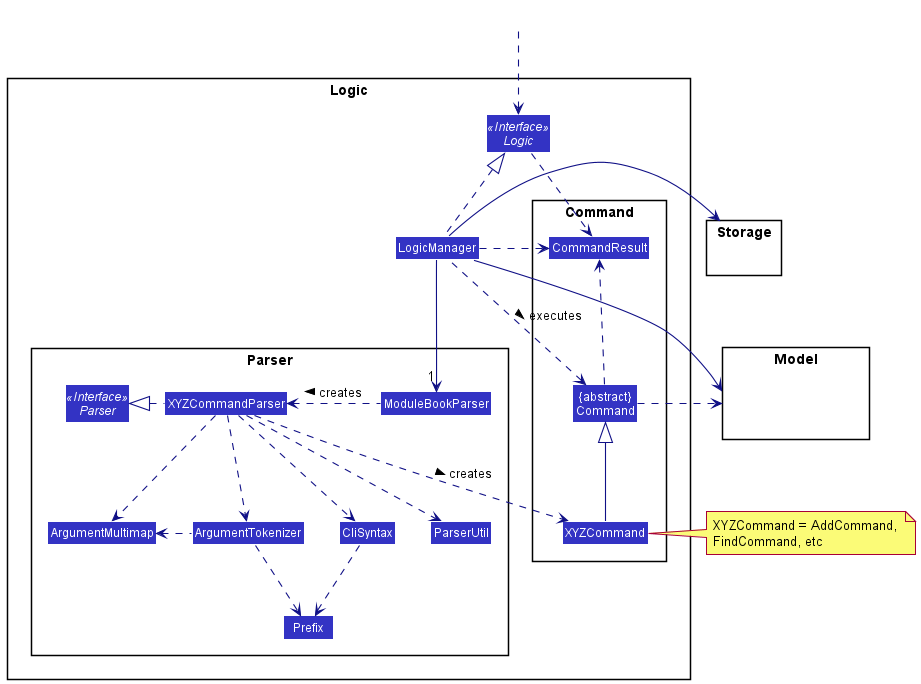

The diagram above was rendered by PlantUML. Its source (embedded in the PNG):
@startuml
!include style.puml
skinparam arrowThickness 1.1
skinparam arrowColor LOGIC_COLOR_T4
skinparam classBackgroundColor LOGIC_COLOR

package Logic {

package Parser {
Interface Parser <<Interface>>
Class ModuleBookParser
Class XYZCommandParser
Class CliSyntax
Class ParserUtil
Class ArgumentMultimap
Class ArgumentTokenizer
Class Prefix
}

package Command {
Class XYZCommand
Class CommandResult
Class "{abstract}\nCommand" as Command
}

Interface Logic <<Interface>>
Class LogicManager
}

package Model{
Class HiddenModel #FFFFFF
}

package Storage{
Class HiddenModel #FFFFFF
}

Class HiddenOutside #FFFFFF
HiddenOutside ..> Logic

LogicManager .up.|> Logic
LogicManager -->"1" ModuleBookParser
ModuleBookParser .left.> XYZCommandParser: creates >

XYZCommandParser ..> XYZCommand : creates >
XYZCommandParser .left.|> Parser
XYZCommandParser ..> ArgumentMultimap
XYZCommandParser ..> ArgumentTokenizer
ArgumentTokenizer .left.> ArgumentMultimap
XYZCommandParser ..> CliSyntax
CliSyntax ..> Prefix
XYZCommandParser ..> ParserUtil
ArgumentTokenizer .down.> Prefix
XYZCommand -up-|> Command
LogicManager .left.> Command : executes >

LogicManager --> Model
LogicManager --> Storage
Storage --[hidden] Model
Command .[hidden]up.> Storage
Command .right.> Model
note right of XYZCommand: XYZCommand = AddCommand, \nFindCommand, etc

Logic ..> CommandResult
LogicManager .down.> CommandResult
Command .up.> CommandResult
CommandResult -[hidden]-> Parser
@enduml